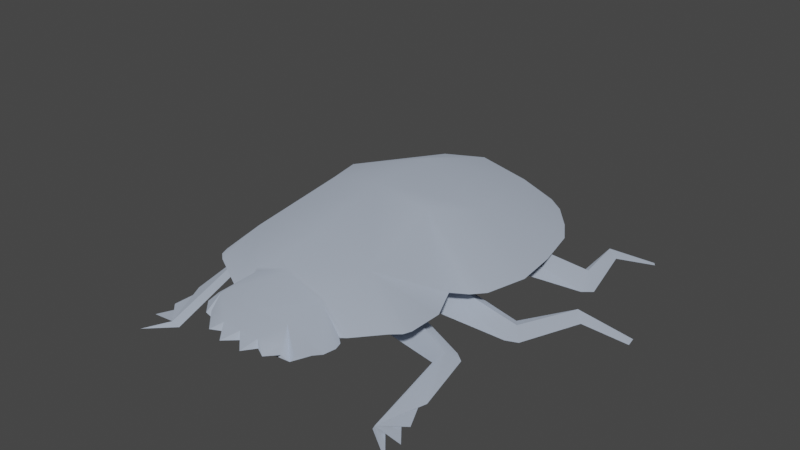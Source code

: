 # Source: death.blend  (saved by Blender 3.3.6; exported with 4.5.12 LTS)
import bpy
from mathutils import Matrix  # noqa: F401  (used for matrix-valued properties, if any)

bpy.ops.wm.read_factory_settings(use_empty=True)
scene = bpy.context.scene
scene.name = 'ref'

# ---- collections
col_ref = bpy.data.collections.new('ref'); scene.collection.children.link(col_ref)

# ---- materials (node trees are filled in below, after node groups)
mat_scarabeus = bpy.data.materials.new('scarabeus')
mat_scarabeus.use_transparent_shadow = False
mat_scarabeus.diffuse_color = (0.4193, 0.4794, 0.5813, 1.0)

# ---- material node trees

# ---- world
world_world = bpy.data.worlds.new('World'); scene.world = world_world
world_world.use_nodes = True; world_world.node_tree.nodes.clear()
_N = world_world.node_tree.nodes; _L = world_world.node_tree.links
n0 = _N.new('ShaderNodeOutputWorld'); n0.name = 'World Output'; n0.location = (300, 300)
n1 = _N.new('ShaderNodeBackground'); n1.name = 'Background'; n1.location = (10, 300)
n1.inputs[0].default_value = (0.05088, 0.05088, 0.05088, 1.0)
_L.new(n1.outputs[0], n0.inputs[0])
n0.is_active_output = True
world_world.color = (0.05088, 0.05088, 0.05088)
world_world.use_sun_shadow = False
world_world.sun_shadow_jitter_overblur = 0.0

# ---- meshes
me_ref = bpy.data.meshes.new('ref')
me_ref.from_pydata([(0.8699, -9.939, 2.802), (0.8699, -9.939, 2.396), (1.377, -10.23, 2.428), (-7.115, 1.346, 1.525), (-9.103, 2.401, 0.377), (-9.143, 2.034, 0.3362), (-7.447, 1.095, 1.111), (-6.778, -2.148, 1.45), (-6.441, -1.842, 1.911), (-6.396, -2.436, 1.48), (-0.005282, -3.673, 2.136), (-0.8858, -1.597, 2.979), (-7.023, 1.49, 1.256), (-6.045, -1.301, 1.597), (-0.005282, -0.5331, 2.136), (6.479, 3.127, 1.918), (-0.005282, 3.508, 2.136), (1.074, 2.278, 2.86), (5.82, 3.612, 1.286), (1.782, -9.718, 2.396), (1.782, -9.718, 2.802), (1.706, -9.246, 1.828), (1.706, -9.246, 3.411), (1.647, -7.493, 3.553), (2.936, -7.898, 2.445), (2.612, -7.615, 2.445), (3.049, -8.253, 2.445), (2.955, -8.801, 2.445), (-2.622, -7.615, 2.445), (-2.938, -7.886, 2.445), (-1.658, -7.493, 3.553), (-3.059, -8.253, 2.445), (-2.889, -8.936, 2.445), (-2.325, -9.54, 2.445), (-1.717, -9.246, 3.411), (-0.00528, -7.493, 4.12), (-0.00528, -9.343, 3.411), (2.314, -9.54, 2.445), (-0.00528, -9.963, 2.802), (0.5151, -10.5, 2.428), (-0.8804, -9.939, 2.802), (-1.793, -9.718, 2.802), (-1.387, -10.23, 2.428), (-0.5257, -10.5, 2.428), (-2.86, -6.119, 4.583), (-2.975, -7.527, 2.5), (-1.757, -7.38, 3.638), (-0.00528, -7.35, 4.219), (1.731, -7.398, 3.625), (2.945, -7.536, 2.495), (1.874, 6.63, 2.764), (1.062, 6.882, 2.765), (2.151, 4.698, 4.161), (-0.00528, 7.003, 2.765), (-0.00528, 4.721, 4.582), (-2.162, 4.698, 4.161), (-3.53, 0.04459, 4.849), (-4.926, 3.713, 2.647), (-5.491, 1.602, 2.776), (-5.699, -0.3819, 2.787), (-5.252, -2.19, 2.808), (-2.435, -2.326, 5.389), (-4.945, -2.616, 2.816), (-4.139, -3.144, 2.827), (-4.842, -4.655, 2.862), (-4.829, -6.18, 2.879), (-4.661, -6.591, 2.885), (-4.306, -6.898, 2.889), (-4.159, 4.882, 2.716), (-3.426, 5.69, 2.764), (-2.74, 6.233, 2.764), (-1.906, 6.623, 2.764), (-1.103, 6.873, 2.765), (2.85, -6.119, 4.583), (2.425, -2.326, 5.389), (-0.00528, -2.497, 5.962), (3.519, 0.04459, 4.849), (-0.00528, 0.7603, 5.905), (-0.00528, -6.031, 5.128), (4.295, -6.898, 2.889), (4.693, -6.532, 2.884), (4.818, -6.18, 2.879), (4.831, -4.655, 2.862), (4.129, -3.144, 2.827), (4.793, -2.737, 2.819), (5.242, -2.19, 2.808), (5.689, -0.3819, 2.787), (5.49, 1.531, 2.777), (4.916, 3.713, 2.647), (4.32, 4.655, 2.703), (3.416, 5.69, 2.764), (2.625, 6.283, 2.764), (-1.717, -9.246, 1.828), (-0.00528, -7.496, 1.303), (-0.8804, -9.939, 2.396), (-1.793, -9.718, 2.396), (-0.00528, -9.963, 2.396), (-0.00528, 4.65, 1.524), (-5.261, 7.121, 0.8492), (-6.684, 8.745, -0.06833), (-6.8, 8.59, -0.07791), (-5.534, 7.11, 0.4837), (-6.924, 2.953, 1.148), (-6.49, 3.126, 1.917), (-6.587, 2.507, 1.222), (-0.005282, 0.3234, 2.136), (-0.9141, 1.905, 2.96), (-5.83, 3.612, 1.284), (5.549, -8.521, 0.2724), (5.702, -7.822, 0.4059), (6.467, -8.782, 0.2798), (5.797, -6.977, 0.5758), (6.196, -7.94, 0.397), (5.575, -4.218, 0.9235), (5.984, -6.751, 0.6059), (5.145, -8.73, 0.266), (6.482, -9.623, 0.1054), (5.0, -5.217, 1.133), (5.234, -3.996, 1.008), (-0.005282, -5.287, 2.136), (-0.005282, -2.523, 2.136), (-5.067, -5.334, 1.573), (-5.234, -4.093, 1.616), (-5.691, -4.347, 1.576), (-5.847, -7.032, 0.8305), (-6.038, -6.821, 0.905), (-6.234, -7.976, 0.5715), (-5.738, -7.841, 0.5371), (-5.163, -8.697, 0.2321), (-5.573, -8.507, 0.2962), (-6.496, -8.789, 0.361), (-6.496, -9.591, 0.05441), (5.004, 7.129, 0.5363), (5.25, 7.121, 0.8503), (6.673, 8.745, -0.06683), (-5.336, -8.868, 0.5268), (-5.294, -4.924, 1.95), (-1.335, -3.938, 2.88), (-5.108, 7.125, 0.5259), (6.572, 2.506, 1.226), (6.915, 2.952, 1.151), (5.613, 7.107, 0.4758), (6.79, 8.59, -0.07641), (5.345, -8.853, 0.5677), (5.235, -4.751, 1.432), (1.324, -3.938, 2.88), (6.412, -1.879, 1.697), (1.077, -1.93, 2.861), (6.013, -1.306, 1.453), (7.156, 1.332, 1.186), (7.062, 1.504, 0.9645), (9.131, 2.414, 0.05592), (6.263, -2.437, 1.231), (6.716, -2.144, 1.166), (7.464, 1.115, 0.7335), (9.153, 2.051, -0.02087)], [], [(0, 1, 2), (3, 4, 5), (5, 6, 3), (3, 6, 7), (3, 7, 8), (7, 9, 8), (10, 8, 9), (10, 11, 8), (4, 3, 12), (12, 3, 8), (12, 8, 13), (11, 13, 8), (11, 14, 13), (15, 16, 17), (15, 18, 16), (19, 20, 2), (21, 20, 19), (21, 22, 20), (23, 24, 25), (26, 24, 23), (26, 23, 27), (28, 29, 30), (31, 30, 29), (31, 32, 30), (33, 30, 32), (33, 34, 30), (34, 35, 30), (34, 36, 35), (23, 35, 36), (23, 36, 22), (22, 27, 23), (22, 37, 27), (36, 0, 22), (22, 0, 20), (2, 20, 0), (0, 38, 39), (36, 38, 0), (40, 38, 36), (34, 40, 36), (41, 40, 34), (40, 41, 42), (43, 38, 40), (44, 45, 46), (28, 46, 45), (28, 30, 46), (30, 47, 46), (30, 35, 47), (35, 48, 47), (35, 23, 48), (23, 49, 48), (23, 25, 49), (50, 51, 52), (53, 52, 51), (54, 52, 53), (53, 55, 54), (54, 55, 56), (57, 56, 55), (57, 58, 56), (59, 56, 58), (60, 56, 59), (60, 61, 56), (60, 62, 61), (63, 61, 62), (61, 63, 44), (64, 44, 63), (65, 44, 64), (65, 66, 44), (67, 44, 66), (44, 67, 45), (57, 55, 68), (69, 68, 55), (55, 70, 69), (71, 70, 55), (71, 55, 72), (53, 72, 55), (73, 74, 75), (75, 74, 76), (75, 76, 77), (77, 76, 52), (77, 52, 54), (54, 56, 77), (77, 56, 61), (77, 61, 75), (75, 61, 44), (75, 44, 78), (78, 44, 46), (78, 46, 47), (73, 78, 47), (73, 47, 48), (78, 73, 75), (79, 48, 49), (79, 73, 48), (79, 80, 73), (81, 73, 80), (82, 73, 81), (83, 73, 82), (73, 83, 74), (83, 84, 74), (85, 74, 84), (86, 74, 85), (86, 76, 74), (86, 87, 76), (88, 76, 87), (52, 76, 88), (88, 89, 52), (52, 89, 90), (90, 91, 52), (50, 52, 91), (31, 33, 32), (31, 92, 33), (28, 45, 93), (93, 29, 28), (93, 31, 29), (93, 92, 31), (94, 92, 93), (92, 94, 95), (42, 95, 94), (37, 26, 27), (37, 21, 26), (93, 26, 21), (25, 26, 93), (25, 93, 49), (79, 49, 93), (25, 24, 26), (94, 96, 43), (93, 96, 94), (1, 96, 93), (93, 21, 1), (19, 1, 21), (1, 19, 2), (39, 96, 1), (90, 89, 88), (90, 88, 97), (88, 87, 97), (86, 97, 87), (85, 97, 86), (85, 83, 97), (97, 83, 93), (82, 93, 83), (81, 93, 82), (79, 93, 81), (79, 81, 80), (85, 84, 83), (90, 50, 91), (90, 97, 50), (53, 50, 97), (97, 72, 53), (97, 71, 72), (53, 51, 50), (69, 70, 71), (69, 71, 97), (97, 68, 69), (97, 57, 68), (57, 97, 58), (59, 58, 97), (59, 97, 60), (97, 62, 60), (97, 63, 62), (93, 63, 97), (63, 93, 64), (64, 93, 65), (65, 93, 45), (65, 45, 67), (65, 67, 66), (98, 99, 100), (100, 101, 98), (98, 101, 102), (98, 102, 103), (102, 104, 103), (105, 103, 104), (105, 106, 103), (106, 107, 103), (106, 16, 107), (108, 109, 110), (108, 111, 109), (109, 111, 112), (111, 113, 114), (115, 108, 116), (108, 115, 111), (117, 111, 115), (117, 113, 111), (113, 117, 118), (119, 118, 117), (119, 120, 118), (120, 119, 121), (120, 121, 122), (123, 122, 121), (124, 123, 121), (125, 123, 124), (126, 124, 127), (128, 124, 121), (127, 124, 128), (127, 128, 129), (130, 127, 129), (131, 129, 128), (132, 133, 134), (18, 133, 132), (18, 15, 133), (131, 128, 135), (121, 135, 128), (135, 121, 136), (119, 136, 121), (119, 137, 136), (100, 99, 138), (100, 138, 101), (101, 138, 107), (101, 107, 102), (102, 107, 104), (16, 104, 107), (16, 105, 104), (18, 105, 16), (18, 139, 105), (140, 139, 18), (140, 18, 132), (140, 132, 141), (141, 132, 134), (141, 134, 142), (143, 115, 116), (115, 143, 117), (144, 117, 143), (117, 144, 145), (117, 145, 119), (136, 125, 135), (123, 125, 136), (123, 136, 122), (137, 122, 136), (137, 120, 122), (126, 135, 124), (142, 134, 133), (133, 141, 142), (15, 141, 133), (15, 140, 141), (140, 15, 139), (17, 139, 15), (17, 105, 139), (138, 103, 107), (138, 98, 103), (99, 98, 138), (130, 129, 135), (1, 0, 39), (126, 127, 135), (38, 96, 39), (125, 124, 135), (22, 21, 37), (131, 135, 129), (95, 34, 92), (95, 41, 34), (42, 41, 95), (130, 135, 127), (42, 94, 40), (111, 143, 112), (43, 40, 94), (143, 108, 110), (43, 96, 38), (143, 109, 112), (33, 92, 34), (143, 111, 114), (146, 14, 147), (146, 148, 14), (148, 146, 149), (148, 149, 150), (150, 149, 151), (108, 143, 116), (147, 10, 152), (147, 152, 146), (153, 146, 152), (146, 153, 154), (146, 154, 149), (149, 154, 155), (155, 151, 149), (5, 4, 12), (5, 12, 6), (6, 12, 13), (6, 13, 7), (7, 13, 9), (14, 9, 13), (14, 10, 9), (148, 10, 14), (148, 152, 10), (153, 152, 148), (153, 148, 150), (153, 150, 154), (154, 150, 151), (154, 151, 155), (144, 120, 145), (144, 118, 120), (113, 118, 144), (144, 114, 113), (143, 114, 144), (109, 143, 110)])
me_ref.polygons.foreach_set('use_smooth', [True] * 290)
_k = set([(0, 1), (0, 2), (0, 39), (1, 2), (1, 39), (2, 19), (3, 4), (3, 8), (4, 5), (4, 12), (5, 6), (6, 7), (7, 9), (8, 11), (9, 10), (10, 152), (12, 13), (13, 14), (14, 148), (15, 17), (15, 18), (15, 133), (16, 18), (16, 107), (18, 132), (19, 21), (20, 22), (21, 22), (21, 37), (22, 37), (23, 25), (24, 25), (24, 26), (25, 49), (26, 27), (27, 37), (28, 29), (28, 30), (28, 45), (29, 31), (31, 32), (32, 33), (33, 34), (33, 92), (34, 41), (34, 92), (38, 39), (38, 43), (38, 96), (39, 96), (40, 42), (40, 43), (40, 94), (42, 94), (42, 95), (43, 94), (43, 96), (45, 67), (49, 79), (50, 51), (50, 91), (51, 53), (53, 72), (57, 58), (57, 68), (58, 59), (59, 60), (60, 62), (62, 63), (63, 64), (64, 65), (65, 66), (66, 67), (68, 69), (69, 70), (70, 71), (71, 72), (79, 80), (80, 81), (81, 82), (82, 83), (83, 84), (84, 85), (85, 86), (86, 87), (87, 88), (88, 89), (89, 90), (90, 91), (92, 95), (98, 99), (98, 103), (99, 100), (99, 138), (100, 101), (101, 102), (102, 104), (103, 106), (103, 107), (104, 105), (105, 139), (107, 138), (108, 116), (108, 143), (109, 110), (109, 143), (110, 143), (111, 112), (111, 143), (112, 143), (113, 114), (113, 118), (114, 143), (115, 116), (115, 117), (116, 143), (117, 119), (118, 120), (119, 121), (120, 122), (121, 128), (122, 123), (123, 125), (124, 126), (124, 135), (125, 135), (126, 135), (127, 130), (127, 135), (128, 131), (129, 131), (129, 135), (130, 135), (131, 135), (132, 134), (133, 134), (134, 142), (135, 136), (136, 137), (139, 140), (140, 141), (141, 142), (143, 144), (144, 145), (146, 147), (146, 149), (148, 150), (149, 151), (150, 151), (151, 155), (152, 153), (153, 154), (154, 155)])
me_ref.attributes.new('sharp_edge', 'BOOLEAN', 'EDGE').data.foreach_set('value', [ (min(e.vertices), max(e.vertices)) in _k for e in me_ref.edges])
_uv = me_ref.uv_layers.new(name='UVMap')
_uv.uv.foreach_set('vector', [0.7309, 0.3266, 0.7308, 0.3438, 0.7147, 0.336, 0.3402, 0.07372, 0.262, 0.0234, 0.2584, 0.03077, 0.2584, 0.03077, 0.3332, 0.07584, 0.3402, 0.07372, 0.3402, 0.07372, 0.3332, 0.07584, 0.3539, 0.2165, 0.3402, 0.07372, 0.3539, 0.2165, 0.3612, 0.2053, 0.3539, 0.2165, 0.3684, 0.2194, 0.3612, 0.2053, 0.6099, 0.2679, 0.3612, 0.2053, 0.3684, 0.2194, 0.6099, 0.2679, 0.5691, 0.23, 0.3612, 0.2053, 0.262, 0.0234, 0.3402, 0.07372, 0.3472, 0.0716, 0.3472, 0.0716, 0.3402, 0.07372, 0.3612, 0.2053, 0.3472, 0.0716, 0.3612, 0.2053, 0.3685, 0.194, 0.5691, 0.23, 0.3685, 0.194, 0.3612, 0.2053, 0.5691, 0.23, 0.6155, 0.2069, 0.3685, 0.194, 0.8587, 0.03605, 0.5971, 0.06684, 0.6359, 0.0364, 0.8587, 0.03605, 0.8488, 0.04428, 0.5971, 0.06684, 0.7006, 0.3451, 0.6925, 0.3344, 0.7147, 0.336, 0.7049, 0.3643, 0.6925, 0.3344, 0.7006, 0.3451, 0.7049, 0.3643, 0.6738, 0.3396, 0.6925, 0.3344, 0.2217, 0.8518, 0.1654, 0.8863, 0.174, 0.881, 0.1547, 0.893, 0.1654, 0.8863, 0.2217, 0.8518, 0.1547, 0.893, 0.2217, 0.8518, 0.1682, 0.9127, 0.4049, 0.881, 0.4131, 0.8861, 0.3572, 0.8518, 0.4242, 0.893, 0.3572, 0.8518, 0.4131, 0.8861, 0.4242, 0.893, 0.4074, 0.9175, 0.3572, 0.8518, 0.3926, 0.9393, 0.3572, 0.8518, 0.4074, 0.9175, 0.3926, 0.9393, 0.3541, 0.9179, 0.3572, 0.8518, 0.3541, 0.9179, 0.2894, 0.8416, 0.3572, 0.8518, 0.3541, 0.9179, 0.2894, 0.9189, 0.2894, 0.8416, 0.2217, 0.8518, 0.2894, 0.8416, 0.2894, 0.9189, 0.2217, 0.8518, 0.2894, 0.9189, 0.2248, 0.9179, 0.2248, 0.9179, 0.1682, 0.9127, 0.2217, 0.8518, 0.2248, 0.9179, 0.1863, 0.9393, 0.1682, 0.9127, 0.2894, 0.9189, 0.2565, 0.9531, 0.2248, 0.9179, 0.2248, 0.9179, 0.2565, 0.9531, 0.2208, 0.9477, 0.2373, 0.9718, 0.2208, 0.9477, 0.2565, 0.9531, 0.2565, 0.9531, 0.2894, 0.9525, 0.2706, 0.9789, 0.2894, 0.9189, 0.2894, 0.9525, 0.2565, 0.9531, 0.3223, 0.9531, 0.2894, 0.9525, 0.2894, 0.9189, 0.3541, 0.9179, 0.3223, 0.9531, 0.2894, 0.9189, 0.3581, 0.9477, 0.3223, 0.9531, 0.3541, 0.9179, 0.3223, 0.9531, 0.3581, 0.9477, 0.3416, 0.9718, 0.3083, 0.9789, 0.2894, 0.9525, 0.3223, 0.9531, 0.4004, 0.7833, 0.4126, 0.8761, 0.3608, 0.8461, 0.4049, 0.881, 0.3608, 0.8461, 0.4126, 0.8761, 0.4049, 0.881, 0.3572, 0.8518, 0.3608, 0.8461, 0.3572, 0.8518, 0.2894, 0.8349, 0.3608, 0.8461, 0.3572, 0.8518, 0.2894, 0.8416, 0.2894, 0.8349, 0.2894, 0.8416, 0.2187, 0.847, 0.2894, 0.8349, 0.2894, 0.8416, 0.2217, 0.8518, 0.2187, 0.847, 0.2217, 0.8518, 0.167, 0.8766, 0.2187, 0.847, 0.2217, 0.8518, 0.174, 0.881, 0.167, 0.8766, 0.2103, 0.2624, 0.2445, 0.2547, 0.2033, 0.3519, 0.2894, 0.2446, 0.2033, 0.3519, 0.2445, 0.2547, 0.2894, 0.3556, 0.2033, 0.3519, 0.2894, 0.2446, 0.2894, 0.2446, 0.3756, 0.3519, 0.2894, 0.3556, 0.2894, 0.3556, 0.3756, 0.3519, 0.4302, 0.5348, 0.5001, 0.3764, 0.4302, 0.5348, 0.3756, 0.3519, 0.5001, 0.3764, 0.5315, 0.4619, 0.4302, 0.5348, 0.5444, 0.5454, 0.4302, 0.5348, 0.5315, 0.4619, 0.5329, 0.6226, 0.4302, 0.5348, 0.5444, 0.5454, 0.5329, 0.6226, 0.3875, 0.6313, 0.4302, 0.5348, 0.5329, 0.6226, 0.5187, 0.6479, 0.3875, 0.6313, 0.5012, 0.6794, 0.3875, 0.6313, 0.5187, 0.6479, 0.3875, 0.6313, 0.5012, 0.6794, 0.4004, 0.7833, 0.5097, 0.7475, 0.4004, 0.7833, 0.5012, 0.6794, 0.4955, 0.8103, 0.4004, 0.7833, 0.5097, 0.7475, 0.4955, 0.8103, 0.4797, 0.8276, 0.4004, 0.7833, 0.4679, 0.8406, 0.4004, 0.7833, 0.4797, 0.8276, 0.4004, 0.7833, 0.4679, 0.8406, 0.4126, 0.8761, 0.5001, 0.3764, 0.3756, 0.3519, 0.4613, 0.3274, 0.4344, 0.2935, 0.4613, 0.3274, 0.3756, 0.3519, 0.3756, 0.3519, 0.4051, 0.2796, 0.4344, 0.2935, 0.3694, 0.2627, 0.4051, 0.2796, 0.3756, 0.3519, 0.3694, 0.2627, 0.3756, 0.3519, 0.3356, 0.255, 0.2894, 0.2446, 0.3356, 0.255, 0.3756, 0.3519, 0.1785, 0.7833, 0.1914, 0.6313, 0.2894, 0.6357, 0.2894, 0.6357, 0.1914, 0.6313, 0.1487, 0.5348, 0.2894, 0.6357, 0.1487, 0.5348, 0.2894, 0.5144, 0.2894, 0.5144, 0.1487, 0.5348, 0.2033, 0.3519, 0.2894, 0.5144, 0.2033, 0.3519, 0.2894, 0.3556, 0.2894, 0.3556, 0.4302, 0.5348, 0.2894, 0.5144, 0.2894, 0.5144, 0.4302, 0.5348, 0.3875, 0.6313, 0.2894, 0.5144, 0.3875, 0.6313, 0.2894, 0.6357, 0.2894, 0.6357, 0.3875, 0.6313, 0.4004, 0.7833, 0.2894, 0.6357, 0.4004, 0.7833, 0.2894, 0.7735, 0.2894, 0.7735, 0.4004, 0.7833, 0.3608, 0.8461, 0.2894, 0.7735, 0.3608, 0.8461, 0.2894, 0.8349, 0.1785, 0.7833, 0.2894, 0.7735, 0.2894, 0.8349, 0.1785, 0.7833, 0.2894, 0.8349, 0.2187, 0.847, 0.2894, 0.7735, 0.1785, 0.7833, 0.2894, 0.6357, 0.111, 0.8406, 0.2187, 0.847, 0.167, 0.8766, 0.111, 0.8406, 0.1785, 0.7833, 0.2187, 0.847, 0.111, 0.8406, 0.09696, 0.8252, 0.1785, 0.7833, 0.0834, 0.8103, 0.1785, 0.7833, 0.09696, 0.8252, 0.06918, 0.7475, 0.1785, 0.7833, 0.0834, 0.8103, 0.07766, 0.6794, 0.1785, 0.7833, 0.06918, 0.7475, 0.1785, 0.7833, 0.07766, 0.6794, 0.1914, 0.6313, 0.07766, 0.6794, 0.06417, 0.6552, 0.1914, 0.6313, 0.04605, 0.6226, 0.1914, 0.6313, 0.06417, 0.6552, 0.03445, 0.5454, 0.1914, 0.6313, 0.04605, 0.6226, 0.03445, 0.5454, 0.1487, 0.5348, 0.1914, 0.6313, 0.03445, 0.5454, 0.04679, 0.4647, 0.1487, 0.5348, 0.07875, 0.3765, 0.1487, 0.5348, 0.04679, 0.4647, 0.2033, 0.3519, 0.1487, 0.5348, 0.07875, 0.3765, 0.07875, 0.3765, 0.1101, 0.3369, 0.2033, 0.3519, 0.2033, 0.3519, 0.1101, 0.3369, 0.1445, 0.2935, 0.1445, 0.2935, 0.1782, 0.2776, 0.2033, 0.3519, 0.2103, 0.2624, 0.2033, 0.3519, 0.1782, 0.2776, 0.891, 0.4011, 0.8712, 0.365, 0.8805, 0.3819, 0.891, 0.4011, 0.8355, 0.3629, 0.8712, 0.365, 0.8738, 0.4259, 0.8819, 0.4291, 0.7709, 0.4338, 0.7709, 0.4338, 0.8812, 0.4154, 0.8738, 0.4259, 0.7709, 0.4338, 0.891, 0.4011, 0.8812, 0.4154, 0.7709, 0.4338, 0.8355, 0.3629, 0.891, 0.4011, 0.8104, 0.3435, 0.8355, 0.3629, 0.7709, 0.4338, 0.8355, 0.3629, 0.8104, 0.3435, 0.8412, 0.3451, 0.8262, 0.3365, 0.8412, 0.3451, 0.8104, 0.3435, 0.6721, 0.3647, 0.6508, 0.4011, 0.6599, 0.3856, 0.6721, 0.3647, 0.7049, 0.3643, 0.6508, 0.4011, 0.7709, 0.4338, 0.6508, 0.4011, 0.7049, 0.3643, 0.668, 0.4259, 0.6508, 0.4011, 0.7709, 0.4338, 0.668, 0.4259, 0.7709, 0.4338, 0.6607, 0.4288, 0.6018, 0.452, 0.6607, 0.4288, 0.7709, 0.4338, 0.668, 0.4259, 0.6604, 0.4149, 0.6508, 0.4011, 0.8104, 0.3435, 0.7706, 0.3414, 0.7914, 0.3347, 0.7709, 0.4338, 0.7706, 0.3414, 0.8104, 0.3435, 0.7308, 0.3438, 0.7706, 0.3414, 0.7709, 0.4338, 0.7709, 0.4338, 0.7049, 0.3643, 0.7308, 0.3438, 0.7006, 0.3451, 0.7308, 0.3438, 0.7049, 0.3643, 0.7308, 0.3438, 0.7006, 0.3451, 0.7147, 0.336, 0.7497, 0.3348, 0.7706, 0.3414, 0.7308, 0.3438, 0.6364, 0.9497, 0.6006, 0.9088, 0.568, 0.8716, 0.6364, 0.9497, 0.568, 0.8716, 0.7709, 0.9056, 0.568, 0.8716, 0.5564, 0.7799, 0.7709, 0.9056, 0.547, 0.7055, 0.7709, 0.9056, 0.5564, 0.7799, 0.5646, 0.6352, 0.7709, 0.9056, 0.547, 0.7055, 0.5646, 0.6352, 0.6083, 0.5981, 0.7709, 0.9056, 0.7709, 0.9056, 0.6083, 0.5981, 0.7709, 0.4338, 0.5807, 0.5392, 0.7709, 0.4338, 0.6083, 0.5981, 0.5812, 0.4799, 0.7709, 0.4338, 0.5807, 0.5392, 0.6018, 0.452, 0.7709, 0.4338, 0.5812, 0.4799, 0.6018, 0.452, 0.5812, 0.4799, 0.5913, 0.4662, 0.5646, 0.6352, 0.5897, 0.6139, 0.6083, 0.5981, 0.6364, 0.9497, 0.697, 0.9705, 0.6675, 0.9604, 0.6364, 0.9497, 0.7709, 0.9056, 0.697, 0.9705, 0.7709, 0.996, 0.697, 0.9705, 0.7709, 0.9056, 0.7709, 0.9056, 0.8141, 0.9811, 0.7709, 0.996, 0.7709, 0.9056, 0.8457, 0.9703, 0.8141, 0.9811, 0.7709, 0.996, 0.7289, 0.9815, 0.697, 0.9705, 0.9055, 0.9497, 0.8785, 0.959, 0.8457, 0.9703, 0.9055, 0.9497, 0.8457, 0.9703, 0.7709, 0.9056, 0.7709, 0.9056, 0.9334, 0.9178, 0.9055, 0.9497, 0.7709, 0.9056, 0.9738, 0.8716, 0.9334, 0.9178, 0.9738, 0.8716, 0.7709, 0.9056, 0.9851, 0.7826, 0.9949, 0.7055, 0.9851, 0.7826, 0.7709, 0.9056, 0.9949, 0.7055, 0.7709, 0.9056, 0.9773, 0.6352, 0.7709, 0.9056, 0.9577, 0.6186, 0.9773, 0.6352, 0.7709, 0.9056, 0.9335, 0.5981, 0.9577, 0.6186, 0.7709, 0.4338, 0.9335, 0.5981, 0.7709, 0.9056, 0.9335, 0.5981, 0.7709, 0.4338, 0.9611, 0.5392, 0.9611, 0.5392, 0.7709, 0.4338, 0.9606, 0.4799, 0.9606, 0.4799, 0.7709, 0.4338, 0.8819, 0.4291, 0.9606, 0.4799, 0.8819, 0.4291, 0.9401, 0.452, 0.9606, 0.4799, 0.9401, 0.452, 0.9488, 0.4639, 0.8399, 0.2041, 0.911, 0.2603, 0.9148, 0.2533, 0.9148, 0.2533, 0.847, 0.2027, 0.8399, 0.2041, 0.8399, 0.2041, 0.847, 0.2027, 0.8687, 0.02782, 0.8399, 0.2041, 0.8687, 0.02782, 0.8587, 0.03605, 0.8687, 0.02782, 0.8431, 0.02623, 0.8587, 0.03605, 0.5858, 0.01028, 0.8587, 0.03605, 0.8431, 0.02623, 0.5858, 0.01028, 0.6359, 0.0364, 0.8587, 0.03605, 0.6359, 0.0364, 0.8488, 0.04428, 0.8587, 0.03605, 0.6359, 0.0364, 0.5971, 0.06684, 0.8488, 0.04428, 0.07751, 0.2944, 0.07035, 0.2657, 0.05548, 0.2899, 0.07751, 0.2944, 0.06539, 0.2308, 0.07035, 0.2657, 0.07035, 0.2657, 0.06539, 0.2308, 0.05215, 0.2632, 0.06539, 0.2308, 0.06423, 0.1291, 0.05745, 0.2219, 0.09433, 0.3023, 0.07751, 0.2944, 0.06303, 0.326, 0.07751, 0.2944, 0.09433, 0.3023, 0.06539, 0.2308, 0.08429, 0.1471, 0.06539, 0.2308, 0.09433, 0.3023, 0.08429, 0.1471, 0.06423, 0.1291, 0.06539, 0.2308, 0.06423, 0.1291, 0.08429, 0.1471, 0.08376, 0.1247, 0.3043, 0.136, 0.08376, 0.1247, 0.08429, 0.1471, 0.3043, 0.136, 0.3043, 0.07491, 0.08376, 0.1247, 0.3043, 0.07491, 0.3043, 0.136, 0.08429, 0.1471, 0.3043, 0.07491, 0.08429, 0.1471, 0.0882, 0.1237, 0.06423, 0.1291, 0.0882, 0.1237, 0.08429, 0.1471, 0.06539, 0.2308, 0.06423, 0.1291, 0.08429, 0.1471, 0.05745, 0.2219, 0.06423, 0.1291, 0.06539, 0.2308, 0.05215, 0.2632, 0.06539, 0.2308, 0.07035, 0.2657, 0.09433, 0.3023, 0.06539, 0.2308, 0.08429, 0.1471, 0.07035, 0.2657, 0.06539, 0.2308, 0.09433, 0.3023, 0.07035, 0.2657, 0.09433, 0.3023, 0.07751, 0.2944, 0.05548, 0.2899, 0.07035, 0.2657, 0.07751, 0.2944, 0.06303, 0.326, 0.07751, 0.2944, 0.09433, 0.3023, 0.8328, 0.2055, 0.8399, 0.2041, 0.911, 0.2603, 0.8488, 0.04428, 0.8399, 0.2041, 0.8328, 0.2055, 0.8488, 0.04428, 0.8587, 0.03605, 0.8399, 0.2041, 0.01405, 0.268, 0.04535, 0.2442, 0.03847, 0.2468, 0.03531, 0.0885, 0.03847, 0.2468, 0.04535, 0.2442, 0.03847, 0.2468, 0.03531, 0.0885, 0.02528, 0.07947, 0.2553, 0.07738, 0.02528, 0.07947, 0.03531, 0.0885, 0.2553, 0.07738, 0.2259, 0.04748, 0.02528, 0.07947, 0.9033, 0.2698, 0.9006, 0.2773, 0.8153, 0.2348, 0.9033, 0.2698, 0.8153, 0.2348, 0.8289, 0.2299, 0.8289, 0.2299, 0.8153, 0.2348, 0.8076, 0.07344, 0.8289, 0.2299, 0.8076, 0.07344, 0.8249, 0.05427, 0.8249, 0.05427, 0.8076, 0.07344, 0.7993, 0.05648, 0.5619, 0.1328, 0.7993, 0.05648, 0.8076, 0.07344, 0.5619, 0.1328, 0.5425, 0.07866, 0.7993, 0.05648, 0.8076, 0.07344, 0.5425, 0.07866, 0.5619, 0.1328, 0.8076, 0.07344, 0.7991, 0.0565, 0.5425, 0.07866, 0.8249, 0.05427, 0.7991, 0.0565, 0.8076, 0.07344, 0.8249, 0.05427, 0.8076, 0.07344, 0.8153, 0.2348, 0.8249, 0.05427, 0.8153, 0.2348, 0.8289, 0.2299, 0.8289, 0.2299, 0.8153, 0.2348, 0.9006, 0.2773, 0.8289, 0.2299, 0.9006, 0.2773, 0.9033, 0.2698, 0.03847, 0.2468, 0.04535, 0.2442, 0.01405, 0.268, 0.04535, 0.2442, 0.03847, 0.2468, 0.03531, 0.0885, 0.02528, 0.07947, 0.03531, 0.0885, 0.03847, 0.2468, 0.03531, 0.0885, 0.02528, 0.07947, 0.2259, 0.04748, 0.03531, 0.0885, 0.2259, 0.04748, 0.2553, 0.07738, 0.02528, 0.07947, 0.00848, 0.1636, 0.03847, 0.2468, 0.01525, 0.07045, 0.00848, 0.1636, 0.02528, 0.07947, 0.01525, 0.07045, 0.02528, 0.07947, 0.03922, 0.06502, 0.2259, 0.04748, 0.03922, 0.06502, 0.02528, 0.07947, 0.2259, 0.04748, 0.2553, 0.01613, 0.03922, 0.06502, 0.003174, 0.205, 0.03847, 0.2468, 0.01021, 0.1778, 0.9148, 0.2533, 0.911, 0.2603, 0.8399, 0.2041, 0.8399, 0.2041, 0.847, 0.2027, 0.9148, 0.2533, 0.8587, 0.03605, 0.847, 0.2027, 0.8399, 0.2041, 0.8587, 0.03605, 0.8687, 0.02782, 0.847, 0.2027, 0.8687, 0.02782, 0.8587, 0.03605, 0.8429, 0.02622, 0.6359, 0.0364, 0.8429, 0.02622, 0.8587, 0.03605, 0.6359, 0.0364, 0.5858, 0.01028, 0.8429, 0.02622, 0.8328, 0.2055, 0.8587, 0.03605, 0.8488, 0.04428, 0.8328, 0.2055, 0.8399, 0.2041, 0.8587, 0.03605, 0.911, 0.2603, 0.8399, 0.2041, 0.8328, 0.2055, 0.006947, 0.3385, 0.02752, 0.3476, 0.03466, 0.3615, 0.7308, 0.3438, 0.7309, 0.3266, 0.7497, 0.3348, 0.009394, 0.3117, 0.02664, 0.3181, 0.03466, 0.3615, 0.7705, 0.3246, 0.7706, 0.3414, 0.7497, 0.3348, 0.02338, 0.2725, 0.02922, 0.2829, 0.03466, 0.3615, 0.6738, 0.3396, 0.7049, 0.3643, 0.6721, 0.3647, 0.01405, 0.268, 0.03847, 0.2468, 0.0241, 0.2436, 0.8412, 0.3451, 0.87, 0.3426, 0.8355, 0.3629, 0.8412, 0.3451, 0.847, 0.3328, 0.87, 0.3426, 0.8262, 0.3365, 0.847, 0.3328, 0.8412, 0.3451, 0.004806, 0.2363, 0.03847, 0.2468, 0.01173, 0.2176, 0.8262, 0.3365, 0.8104, 0.3435, 0.8103, 0.3264, 0.01021, 0.1778, 0.03847, 0.2468, 0.003174, 0.205, 0.7914, 0.3347, 0.8103, 0.3264, 0.8104, 0.3435, 0.03466, 0.3615, 0.02752, 0.3476, 0.006947, 0.3385, 0.7914, 0.3347, 0.7706, 0.3414, 0.7705, 0.3246, 0.03466, 0.3615, 0.02664, 0.3181, 0.009394, 0.3117, 0.8712, 0.365, 0.8355, 0.3629, 0.87, 0.3426, 0.03466, 0.3615, 0.02922, 0.2829, 0.02338, 0.2725, 0.3612, 0.2053, 0.6155, 0.2069, 0.5691, 0.23, 0.3612, 0.2053, 0.3685, 0.194, 0.6155, 0.2069, 0.3685, 0.194, 0.3612, 0.2053, 0.3402, 0.07372, 0.3685, 0.194, 0.3402, 0.07372, 0.3472, 0.0716, 0.3472, 0.0716, 0.3402, 0.07372, 0.262, 0.0234, 0.0241, 0.2436, 0.03847, 0.2468, 0.01405, 0.268, 0.5691, 0.23, 0.6099, 0.2679, 0.3712, 0.22, 0.5691, 0.23, 0.3712, 0.22, 0.3612, 0.2053, 0.3539, 0.2165, 0.3612, 0.2053, 0.3712, 0.22, 0.3612, 0.2053, 0.3539, 0.2165, 0.3332, 0.07584, 0.3612, 0.2053, 0.3332, 0.07584, 0.3402, 0.07372, 0.3402, 0.07372, 0.3332, 0.07584, 0.2584, 0.03077, 0.2584, 0.03077, 0.262, 0.0234, 0.3402, 0.07372, 0.2657, 0.01717, 0.2681, 0.009365, 0.3597, 0.04384, 0.2657, 0.01717, 0.3597, 0.04384, 0.3465, 0.05016, 0.3465, 0.05016, 0.3597, 0.04384, 0.3994, 0.1612, 0.3465, 0.05016, 0.3994, 0.1612, 0.3884, 0.1856, 0.3884, 0.1856, 0.3994, 0.1612, 0.4032, 0.1862, 0.6455, 0.1362, 0.4032, 0.1862, 0.3994, 0.1612, 0.6455, 0.1362, 0.6493, 0.1971, 0.4032, 0.1862, 0.3994, 0.1612, 0.6493, 0.1971, 0.6455, 0.1362, 0.3994, 0.1612, 0.406, 0.1864, 0.6493, 0.1971, 0.3884, 0.1856, 0.406, 0.1864, 0.3994, 0.1612, 0.3884, 0.1856, 0.3994, 0.1612, 0.3597, 0.04384, 0.3884, 0.1856, 0.3597, 0.04384, 0.3465, 0.05016, 0.3465, 0.05016, 0.3597, 0.04384, 0.2681, 0.009365, 0.3465, 0.05016, 0.2681, 0.009365, 0.2657, 0.01717, 0.02528, 0.07947, 0.2553, 0.01613, 0.2259, 0.04748, 0.02528, 0.07947, 0.03477, 0.06603, 0.2553, 0.01613, 0.01525, 0.07045, 0.03477, 0.06603, 0.02528, 0.07947, 0.02528, 0.07947, 0.00848, 0.1636, 0.01525, 0.07045, 0.03847, 0.2468, 0.00848, 0.1636, 0.02528, 0.07947, 0.01173, 0.2176, 0.03847, 0.2468, 0.004806, 0.2363])
me_ref.materials.append(mat_scarabeus)
me_ref.update()
me_ref.normals_split_custom_set([tuple(v) for v in zip(*[iter([-0.1803, -0.31, 0.9335, -0.1801, -0.3102, 0.9335, -0.1801, -0.3102, 0.9335, -0.1839, -0.05541, 0.9814, -0.1473, -0.01123, 0.989, -0.1592, -0.06904, 0.9848, -0.1592, -0.06904, 0.9848, -0.2006, -0.07795, 0.9766, -0.1839, -0.05541, 0.9814, -0.1839, -0.05541, 0.9814, -0.2006, -0.07795, 0.9766, -0.189, -0.09714, 0.9772, -0.1839, -0.05541, 0.9814, -0.189, -0.09714, 0.9772, -0.1429, -0.1131, 0.9833, -0.189, -0.09714, 0.9772, -0.09236, -0.1492, 0.9845, -0.1429, -0.1131, 0.9833, -0.04685, -0.1342, 0.9898, -0.1429, -0.1131, 0.9833, -0.09236, -0.1492, 0.9845, -0.04685, -0.1342, 0.9898, -0.04686, -0.1342, 0.9898, -0.1429, -0.1131, 0.9833, 0.04891, 0.263, 0.9636, 0.1178, 0.1771, 0.9771, 0.1178, 0.177, 0.9771, 0.1178, 0.177, 0.9771, 0.1178, 0.1771, 0.9771, 0.06581, 0.1442, 0.9874, 0.1178, 0.177, 0.9771, 0.06581, 0.1442, 0.9874, 0.06578, 0.1442, 0.9874, -0.04679, 0.1931, 0.9801, 0.06578, 0.1442, 0.9874, 0.06581, 0.1442, 0.9874, -0.04679, 0.1931, 0.9801, -0.04684, 0.193, 0.9801, 0.06578, 0.1442, 0.9874, 0.01869, 0.1925, 0.9811, 0.01869, 0.1924, 0.9811, 0.01875, 0.1925, 0.9811, 0.01869, 0.1925, 0.9811, 0.01872, 0.1925, 0.9811, 0.01869, 0.1924, 0.9811, 0.3472, -0.09005, 0.9335, 0.2131, -0.1896, 0.9585, 0.171, -0.2313, 0.9577, 0.3541, 0.057, 0.9335, 0.2131, -0.1896, 0.9585, 0.3472, -0.09005, 0.9335, 0.3541, 0.057, 0.9335, 0.3541, 0.05696, 0.9335, 0.2131, -0.1896, 0.9585, 0.1568, -0.05608, 0.986, 0.1993, 0.1404, 0.9698, 0.1862, 0.2132, 0.9591, 0.1861, 0.01706, 0.9824, 0.1993, 0.1404, 0.9698, 0.1568, -0.05608, 0.986, 0.1861, 0.01706, 0.9824, 0.1568, -0.05608, 0.986, 0.1786, -0.0426, 0.983, -0.185, 0.2156, 0.9588, -0.199, 0.1429, 0.9695, -0.1567, -0.05698, 0.986, -0.1845, 0.01221, 0.9828, -0.1567, -0.05698, 0.986, -0.199, 0.1429, 0.9695, -0.1845, 0.01221, 0.9828, -0.1777, -0.04746, 0.9829, -0.1567, -0.05698, 0.986, -0.1919, -0.05417, 0.9799, -0.1567, -0.05698, 0.986, -0.1777, -0.04746, 0.9829, -0.1919, -0.05417, 0.9799, -0.08116, -0.1445, 0.9862, -0.1567, -0.05698, 0.986, -0.08116, -0.1445, 0.9862, 0.0001967, -0.1261, 0.992, -0.1567, -0.05698, 0.986, -0.08116, -0.1445, 0.9862, 2.816e-05, -0.1602, 0.9871, 0.0001967, -0.1261, 0.992, 0.1568, -0.05608, 0.986, 0.0001967, -0.1261, 0.992, 2.816e-05, -0.1602, 0.9871, 0.1568, -0.05608, 0.986, 2.816e-05, -0.1602, 0.9871, 0.08017, -0.1448, 0.9862, 0.08017, -0.1448, 0.9862, 0.1786, -0.0426, 0.983, 0.1568, -0.05608, 0.986, 0.08017, -0.1448, 0.9862, 0.1883, -0.0564, 0.9805, 0.1786, -0.0426, 0.983, 2.816e-05, -0.1602, 0.9871, 0.02477, -0.1996, 0.9796, 0.08017, -0.1448, 0.9862, 0.08017, -0.1448, 0.9862, 0.02477, -0.1996, 0.9796, 0.2131, -0.1896, 0.9585, 0.171, -0.2313, 0.9577, 0.2131, -0.1896, 0.9585, 0.02477, -0.1996, 0.9796, 0.02477, -0.1996, 0.9796, 3.511e-05, -0.1842, 0.9829, 0.004515, -0.1609, 0.987, 2.816e-05, -0.1602, 0.9871, 3.511e-05, -0.1842, 0.9829, 0.02477, -0.1996, 0.9796, -0.02478, -0.1996, 0.9796, 3.511e-05, -0.1842, 0.9829, 2.816e-05, -0.1602, 0.9871, -0.08116, -0.1445, 0.9862, -0.02478, -0.1996, 0.9796, 2.816e-05, -0.1602, 0.9871, -0.2131, -0.1896, 0.9584, -0.02478, -0.1996, 0.9796, -0.08116, -0.1445, 0.9862, -0.02478, -0.1996, 0.9796, -0.2131, -0.1896, 0.9584, -0.171, -0.2313, 0.9577, -0.004498, -0.1609, 0.987, 3.511e-05, -0.1842, 0.9829, -0.02478, -0.1996, 0.9796, -0.1406, -0.08318, 0.9866, -0.09221, -0.2621, 0.9606, -0.07696, -0.224, 0.9715, -0.08903, -0.2834, 0.9549, -0.07696, -0.224, 0.9715, -0.09221, -0.2621, 0.9606, -0.08903, -0.2834, 0.9549, -0.1567, -0.05698, 0.986, -0.07696, -0.224, 0.9715, -0.1567, -0.05698, 0.986, 0.0002019, -0.1854, 0.9827, -0.07696, -0.224, 0.9715, -0.1567, -0.05698, 0.986, 0.0001967, -0.1261, 0.992, 0.0002019, -0.1854, 0.9827, 0.0001967, -0.1261, 0.992, 0.07664, -0.2245, 0.9715, 0.0002019, -0.1854, 0.9827, 0.0001967, -0.1261, 0.992, 0.1568, -0.05608, 0.986, 0.07664, -0.2245, 0.9715, 0.1568, -0.05608, 0.986, 0.09101, -0.264, 0.9602, 0.07664, -0.2245, 0.9715, 0.1568, -0.05608, 0.986, 0.08633, -0.2867, 0.9541, 0.09101, -0.264, 0.9602, 0.06655, 0.1722, 0.9828, 0.03585, 0.167, 0.9853, 0.09677, 0.1357, 0.986, -0.0002438, 0.1714, 0.9852, 0.09677, 0.1357, 0.986, 0.03585, 0.167, 0.9853, -2.943e-05, 0.13, 0.9915, 0.09677, 0.1357, 0.986, -0.0002438, 0.1714, 0.9852, -0.0002438, 0.1714, 0.9852, -0.09709, 0.1361, 0.9859, -2.943e-05, 0.13, 0.9915, -2.943e-05, 0.13, 0.9915, -0.09709, 0.1361, 0.9859, -0.1514, 0.03588, 0.9878, -0.165, 0.0773, 0.9833, -0.1514, 0.03588, 0.9878, -0.09709, 0.1361, 0.9859, -0.165, 0.0773, 0.9833, -0.1943, 0.04266, 0.98, -0.1514, 0.03588, 0.9878, -0.2019, -0.01069, 0.9793, -0.1514, 0.03588, 0.9878, -0.1943, 0.04266, 0.98, -0.1929, -0.08733, 0.9773, -0.1514, 0.03588, 0.9878, -0.2019, -0.01069, 0.9793, -0.1929, -0.08733, 0.9773, -0.1612, -0.07504, 0.9841, -0.1514, 0.03588, 0.9878, -0.1929, -0.08733, 0.9773, -0.1669, -0.1746, 0.9704, -0.1612, -0.07504, 0.9841, -0.1999, -0.05183, 0.9785, -0.1612, -0.07504, 0.9841, -0.1669, -0.1746, 0.9704, -0.1612, -0.07504, 0.9841, -0.1999, -0.05183, 0.9785, -0.1406, -0.08318, 0.9866, -0.1715, 0.0384, 0.9844, -0.1406, -0.08318, 0.9866, -0.1999, -0.05183, 0.9785, -0.1893, -0.03597, 0.9813, -0.1406, -0.08318, 0.9866, -0.1715, 0.0384, 0.9844, -0.1893, -0.03597, 0.9813, -0.1674, -0.1201, 0.9785, -0.1406, -0.08318, 0.9866, -0.1217, -0.2042, 0.9713, -0.1406, -0.08318, 0.9866, -0.1674, -0.1201, 0.9785, -0.1406, -0.08318, 0.9866, -0.1217, -0.2042, 0.9713, -0.09221, -0.2621, 0.9606, -0.165, 0.0773, 0.9833, -0.09709, 0.1361, 0.9859, -0.1527, 0.1055, 0.9826, -0.1351, 0.1376, 0.9812, -0.1527, 0.1055, 0.9826, -0.09709, 0.1361, 0.9859, -0.09709, 0.1361, 0.9859, -0.101, 0.1628, 0.9815, -0.1351, 0.1376, 0.9812, -0.06705, 0.1722, 0.9828, -0.101, 0.1628, 0.9815, -0.09709, 0.1361, 0.9859, -0.06705, 0.1722, 0.9828, -0.09709, 0.1361, 0.9859, -0.03642, 0.1673, 0.9852, -0.0002438, 0.1714, 0.9852, -0.03642, 0.1673, 0.9852, -0.09709, 0.1361, 0.9859, 0.1412, -0.08138, 0.9866, 0.1601, -0.07888, 0.984, -4.316e-06, -0.03382, 0.9994, -4.316e-06, -0.03382, 0.9994, 0.1601, -0.07888, 0.984, 0.1517, 0.03567, 0.9878, -4.316e-06, -0.03382, 0.9994, 0.1517, 0.03567, 0.9878, -4.472e-06, 0.04503, 0.999, -4.472e-06, 0.04503, 0.999, 0.1517, 0.03567, 0.9878, 0.09677, 0.1357, 0.986, -4.472e-06, 0.04503, 0.999, 0.09677, 0.1357, 0.986, -2.943e-05, 0.13, 0.9915, -2.943e-05, 0.13, 0.9915, -0.1514, 0.03588, 0.9878, -4.472e-06, 0.04503, 0.999, -4.472e-06, 0.04503, 0.999, -0.1514, 0.03588, 0.9878, -0.1612, -0.07504, 0.9841, -4.472e-06, 0.04503, 0.999, -0.1612, -0.07504, 0.9841, -4.316e-06, -0.03382, 0.9994, -4.316e-06, -0.03382, 0.9994, -0.1612, -0.07504, 0.9841, -0.1406, -0.08318, 0.9866, -4.316e-06, -0.03382, 0.9994, -0.1406, -0.08318, 0.9866, 2.741e-05, -0.1253, 0.9921, 2.741e-05, -0.1253, 0.9921, -0.1406, -0.08318, 0.9866, -0.07696, -0.224, 0.9715, 2.741e-05, -0.1253, 0.9921, -0.07696, -0.224, 0.9715, 0.0002019, -0.1854, 0.9827, 0.1412, -0.08138, 0.9866, 2.741e-05, -0.1253, 0.9921, 0.0002019, -0.1854, 0.9827, 0.1412, -0.08138, 0.9866, 0.0002019, -0.1854, 0.9827, 0.07664, -0.2245, 0.9715, 2.741e-05, -0.1253, 0.9921, 0.1412, -0.08138, 0.9866, -4.316e-06, -0.03382, 0.9994, 0.1241, -0.2017, 0.9716, 0.07664, -0.2245, 0.9715, 0.09101, -0.264, 0.9602, 0.1241, -0.2017, 0.9716, 0.1412, -0.08138, 0.9866, 0.07664, -0.2245, 0.9715, 0.1241, -0.2017, 0.9716, 0.1703, -0.1126, 0.9789, 0.1412, -0.08138, 0.9866, 0.1897, -0.03124, 0.9814, 0.1412, -0.08138, 0.9866, 0.1703, -0.1126, 0.9789, 0.1715, 0.03838, 0.9844, 0.1412, -0.08138, 0.9866, 0.1897, -0.03124, 0.9814, 0.1988, -0.05413, 0.9786, 0.1412, -0.08138, 0.9866, 0.1715, 0.03838, 0.9844, 0.1412, -0.08138, 0.9866, 0.1988, -0.05413, 0.9786, 0.1601, -0.07888, 0.984, 0.1988, -0.05413, 0.9786, 0.1617, -0.1851, 0.9693, 0.1601, -0.07888, 0.984, 0.1917, -0.09517, 0.9768, 0.1601, -0.07888, 0.984, 0.1617, -0.1851, 0.9693, 0.2019, -0.01083, 0.9793, 0.1601, -0.07888, 0.984, 0.1917, -0.09517, 0.9768, 0.2019, -0.01083, 0.9793, 0.1517, 0.03567, 0.9878, 0.1601, -0.07888, 0.984, 0.2019, -0.01083, 0.9793, 0.195, 0.04208, 0.9799, 0.1517, 0.03567, 0.9878, 0.1652, 0.07552, 0.9834, 0.1517, 0.03567, 0.9878, 0.195, 0.04208, 0.9799, 0.09677, 0.1357, 0.986, 0.1517, 0.03567, 0.9878, 0.1652, 0.07552, 0.9834, 0.1652, 0.07552, 0.9834, 0.1535, 0.1019, 0.9829, 0.09677, 0.1357, 0.986, 0.09677, 0.1357, 0.986, 0.1535, 0.1019, 0.9829, 0.1346, 0.1381, 0.9812, 0.1346, 0.1381, 0.9812, 0.09878, 0.1648, 0.9814, 0.09677, 0.1357, 0.986, 0.06655, 0.1722, 0.9828, 0.09677, 0.1357, 0.986, 0.09878, 0.1648, 0.9814, -0.2453, 0.01041, 0.9694, -0.2684, -0.1533, 0.951, -0.2685, -0.1533, 0.951, -0.2453, 0.01041, 0.9694, -0.1313, -0.2193, 0.9668, -0.2684, -0.1533, 0.951, -0.2112, -0.1312, 0.9686, -0.1739, -0.2512, 0.9522, -0.0003466, -0.1019, 0.9948, -0.0003466, -0.1019, 0.9948, -0.2142, 0.1468, 0.9657, -0.2112, -0.1312, 0.9686, -0.0003466, -0.1019, 0.9948, -0.2453, 0.01041, 0.9694, -0.2142, 0.1468, 0.9657, -0.0003466, -0.1019, 0.9948, -0.1313, -0.2193, 0.9668, -0.2453, 0.01041, 0.9694, -0.0007066, -0.2145, 0.9767, -0.1313, -0.2193, 0.9668, -0.0003466, -0.1019, 0.9948, -0.1313, -0.2193, 0.9668, -0.0007066, -0.2145, 0.9767, -0.06071, -0.2511, 0.9661, -0.01149, -0.04754, 0.9988, -0.06071, -0.2511, 0.9661, -0.0007066, -0.2145, 0.9767, 0.2684, -0.1532, 0.9511, 0.2452, 0.01036, 0.9694, 0.2685, -0.1533, 0.951, 0.2684, -0.1532, 0.9511, 0.1313, -0.2192, 0.9668, 0.2452, 0.01036, 0.9694, -0.0003466, -0.1019, 0.9948, 0.2452, 0.01036, 0.9694, 0.1313, -0.2192, 0.9668, 0.2095, -0.139, 0.9679, 0.2452, 0.01036, 0.9694, -0.0003466, -0.1019, 0.9948, 0.2095, -0.139, 0.9679, -0.0003466, -0.1019, 0.9948, 0.1713, -0.257, 0.9511, 0.2046, -0.1406, 0.9687, 0.1713, -0.257, 0.9511, -0.0003466, -0.1019, 0.9948, 0.2095, -0.139, 0.9679, 0.2142, 0.1468, 0.9657, 0.2452, 0.01036, 0.9694, -0.0007066, -0.2145, 0.9767, -7.212e-06, -0.1428, 0.9898, -0.001011, -0.03593, 0.9994, -0.0003466, -0.1019, 0.9948, -7.212e-06, -0.1428, 0.9898, -0.0007066, -0.2145, 0.9767, 0.0006825, -0.2145, 0.9767, -7.212e-06, -0.1428, 0.9898, -0.0003466, -0.1019, 0.9948, -0.0003466, -0.1019, 0.9948, 0.1313, -0.2192, 0.9668, 0.0006825, -0.2145, 0.9767, 0.06073, -0.2511, 0.9661, 0.0006825, -0.2145, 0.9767, 0.1313, -0.2192, 0.9668, 0.0006825, -0.2145, 0.9767, 0.06073, -0.2511, 0.9661, 0.01149, -0.04754, 0.9988, 0.001012, -0.03593, 0.9994, -7.212e-06, -0.1428, 0.9898, 0.0006825, -0.2145, 0.9767, 0.1361, 0.1741, 0.9753, 0.1492, 0.1456, 0.978, 0.1447, 0.07554, 0.9866, 0.1361, 0.1741, 0.9753, 0.1447, 0.07554, 0.9866, -6.306e-05, 0.07374, 0.9973, 0.1447, 0.07554, 0.9866, 0.1384, 0.005971, 0.9904, -6.306e-05, 0.07374, 0.9973, 0.1233, -0.01064, 0.9923, -6.306e-05, 0.07374, 0.9973, 0.1384, 0.005971, 0.9904, 0.07889, -0.05313, 0.9955, -6.306e-05, 0.07374, 0.9973, 0.1233, -0.01064, 0.9923, 0.07889, -0.05313, 0.9955, 0.1369, -0.001153, 0.9906, -6.306e-05, 0.07374, 0.9973, -6.306e-05, 0.07374, 0.9973, 0.1369, -0.001153, 0.9906, -0.0003466, -0.1019, 0.9948, 0.1704, 0.02475, 0.9851, -0.0003466, -0.1019, 0.9948, 0.1369, -0.001153, 0.9906, 0.1984, -0.07667, 0.9771, -0.0003466, -0.1019, 0.9948, 0.1704, 0.02475, 0.9851, 0.2046, -0.1406, 0.9687, -0.0003466, -0.1019, 0.9948, 0.1984, -0.07667, 0.9771, 0.2046, -0.1406, 0.9687, 0.1984, -0.07667, 0.9771, 0.2047, -0.1407, 0.9687, 0.07889, -0.05313, 0.9955, 0.05229, -0.07314, 0.996, 0.1369, -0.001153, 0.9906, 0.1361, 0.1741, 0.9753, 0.08651, 0.2291, 0.9695, 0.1225, 0.201, 0.9719, 0.1361, 0.1741, 0.9753, -6.306e-05, 0.07374, 0.9973, 0.08651, 0.2291, 0.9695, -0.0002196, 0.2558, 0.9667, 0.08651, 0.2291, 0.9695, -6.306e-05, 0.07374, 0.9973, -6.306e-05, 0.07374, 0.9973, -0.05066, 0.254, 0.9659, -0.0002196, 0.2558, 0.9667, -6.306e-05, 0.07374, 0.9973, -0.08673, 0.2285, 0.9697, -0.05066, 0.254, 0.9659, -0.0002196, 0.2558, 0.9667, 0.05026, 0.2541, 0.9659, 0.08651, 0.2291, 0.9695, -0.1361, 0.1734, 0.9754, -0.1226, 0.1999, 0.9721, -0.08673, 0.2285, 0.9697, -0.1361, 0.1734, 0.9754, -0.08673, 0.2285, 0.9697, -6.306e-05, 0.07374, 0.9973, -6.306e-05, 0.07374, 0.9973, -0.1492, 0.1456, 0.978, -0.1361, 0.1734, 0.9754, -6.306e-05, 0.07374, 0.9973, -0.1447, 0.07531, 0.9866, -0.1492, 0.1456, 0.978, -0.1447, 0.07531, 0.9866, -6.306e-05, 0.07374, 0.9973, -0.1383, 0.005846, 0.9904, -0.1234, -0.01057, 0.9923, -0.1383, 0.005846, 0.9904, -6.306e-05, 0.07374, 0.9973, -0.1234, -0.01057, 0.9923, -6.306e-05, 0.07374, 0.9973, -0.07888, -0.05312, 0.9955, -6.306e-05, 0.07374, 0.9973, -0.05224, -0.07305, 0.996, -0.07888, -0.05312, 0.9955, -6.306e-05, 0.07374, 0.9973, -0.1368, -0.001149, 0.9906, -0.05224, -0.07305, 0.996, -0.0003466, -0.1019, 0.9948, -0.1368, -0.001149, 0.9906, -6.306e-05, 0.07374, 0.9973, -0.1368, -0.001149, 0.9906, -0.0003466, -0.1019, 0.9948, -0.1704, 0.02476, 0.9851, -0.1704, 0.02476, 0.9851, -0.0003466, -0.1019, 0.9948, -0.1984, -0.07653, 0.9771, -0.1984, -0.07653, 0.9771, -0.0003466, -0.1019, 0.9948, -0.1739, -0.2512, 0.9522, -0.1984, -0.07653, 0.9771, -0.1739, -0.2512, 0.9522, -0.2046, -0.1404, 0.9687, -0.1984, -0.07653, 0.9771, -0.2046, -0.1404, 0.9687, -0.2047, -0.1404, 0.9687, -0.2071, 0.01707, 0.9782, -0.09923, 0.05882, 0.9933, -0.1701, -0.03189, 0.9849, -0.1701, -0.03189, 0.9849, -0.2571, -0.008603, 0.9664, -0.2071, 0.01707, 0.9782, -0.2071, 0.01707, 0.9782, -0.2571, -0.008603, 0.9664, -0.2609, -0.01747, 0.9652, -0.2071, 0.01707, 0.9782, -0.2609, -0.01747, 0.9652, -0.2109, -0.08257, 0.974, -0.2609, -0.01747, 0.9652, -0.1572, -0.1667, 0.9734, -0.2109, -0.08257, 0.974, -0.08518, -0.1803, 0.9799, -0.2109, -0.08257, 0.974, -0.1572, -0.1667, 0.9734, -0.08518, -0.1803, 0.9799, -0.08522, -0.1802, 0.9799, -0.2109, -0.08257, 0.974, -0.01807, 0.1743, 0.9845, -0.01806, 0.1743, 0.9845, -0.01808, 0.1743, 0.9845, -0.01807, 0.1743, 0.9845, -0.01807, 0.1743, 0.9845, -0.01806, 0.1743, 0.9845, -0.04, -0.01699, 0.9991, -0.008709, 0.0686, 0.9976, -0.03527, -0.1406, 0.9894, -0.04, -0.01699, 0.9991, -0.04825, 0.08274, 0.9954, -0.008709, 0.0686, 0.9976, -0.008709, 0.0686, 0.9976, -0.04825, 0.08274, 0.9954, -0.006975, 0.01785, 0.9998, -0.04825, 0.08274, 0.9954, -0.1475, 0.03171, 0.9886, 0.06943, 0.02447, 0.9973, -0.06066, 0.1123, 0.9918, -0.04, -0.01699, 0.9991, -0.02675, 0.07046, 0.9972, -0.04, -0.01699, 0.9991, -0.06066, 0.1123, 0.9918, -0.04825, 0.08274, 0.9954, -0.1657, 0.03636, 0.9855, -0.04825, 0.08274, 0.9954, -0.06066, 0.1123, 0.9918, -0.1657, 0.03636, 0.9855, -0.1475, 0.03171, 0.9886, -0.04825, 0.08274, 0.9954, -0.1475, 0.03171, 0.9886, -0.1657, 0.03636, 0.9855, -0.1441, -0.01992, 0.9894, -0.03273, -0.001214, 0.9995, -0.1441, -0.01992, 0.9894, -0.1657, 0.03636, 0.9855, -0.03273, -0.001214, 0.9995, -0.03275, -0.001212, 0.9995, -0.1441, -0.01992, 0.9894, -0.03275, -0.001212, 0.9995, -0.03273, -0.001214, 0.9995, 0.09415, 0.1014, 0.9904, -0.03275, -0.001212, 0.9995, 0.09415, 0.1014, 0.9904, 0.0513, 0.01777, 0.9985, 0.07216, 0.1128, 0.991, 0.0513, 0.01777, 0.9985, 0.09415, 0.1014, 0.9904, -0.005923, 0.1652, 0.9862, 0.07216, 0.1128, 0.991, 0.09415, 0.1014, 0.9904, -0.11, 0.1066, 0.9882, 0.07216, 0.1128, 0.991, -0.005923, 0.1652, 0.9862, -0.06728, 0.09448, 0.9933, -0.005923, 0.1652, 0.9862, -0.05552, 0.1449, 0.9879, 0.0113, 0.1897, 0.9818, -0.005923, 0.1652, 0.9862, 0.09415, 0.1014, 0.9904, -0.05552, 0.1449, 0.9879, -0.005923, 0.1652, 0.9862, 0.0113, 0.1897, 0.9818, -0.05552, 0.1449, 0.9879, 0.0113, 0.1897, 0.9818, -0.01551, 0.06594, 0.9977, -0.02304, -0.06578, 0.9976, -0.05552, 0.1449, 0.9879, -0.01551, 0.06594, 0.9977, -0.02243, 0.1497, 0.9885, -0.01551, 0.06594, 0.9977, 0.0113, 0.1897, 0.9818, -0.2097, 0.1133, 0.9712, -0.2097, 0.1133, 0.9712, -0.1696, 0.2268, 0.9591, -0.2172, -0.01011, 0.9761, -0.2097, 0.1133, 0.9712, -0.2097, 0.1133, 0.9712, -0.2172, -0.01011, 0.9761, -0.2172, -0.01008, 0.9761, -0.2097, 0.1133, 0.9712, 0.2127, -0.3065, 0.9278, 0.2779, -0.1918, 0.9413, 0.2585, -0.1525, 0.9539, 0.1674, -0.1142, 0.9793, 0.2585, -0.1525, 0.9539, 0.2779, -0.1918, 0.9413, 0.2585, -0.1525, 0.9539, 0.1674, -0.1142, 0.9793, 0.09659, -0.1317, 0.9866, -0.01974, -0.1669, 0.9858, 0.09659, -0.1317, 0.9866, 0.1674, -0.1142, 0.9793, -0.01974, -0.1669, 0.9858, -0.01973, -0.1669, 0.9858, 0.09659, -0.1317, 0.9866, 0.09587, -0.1286, 0.987, 0.09581, -0.1286, 0.9871, 0.1123, -0.1342, 0.9846, 0.09587, -0.1286, 0.987, 0.1123, -0.1342, 0.9846, 0.1122, -0.1343, 0.9846, 0.1122, -0.1343, 0.9846, 0.1123, -0.1342, 0.9846, 0.1042, -0.06036, 0.9927, 0.1122, -0.1343, 0.9846, 0.1042, -0.06036, 0.9927, 0.1126, -0.08669, 0.9899, 0.1126, -0.08669, 0.9899, 0.1042, -0.06036, 0.9927, 0.09016, -0.01822, 0.9958, 0.0001569, -0.006517, 1.0, 0.09016, -0.01822, 0.9958, 0.1042, -0.06036, 0.9927, 0.0001569, -0.006517, 1.0, 0.0001535, -0.006524, 1.0, 0.09016, -0.01822, 0.9958, -0.101, -0.06017, 0.9931, 0.0001535, -0.006524, 1.0, 0.0001569, -0.006517, 1.0, -0.101, -0.06017, 0.9931, -0.08958, -0.01869, 0.9958, 0.0001535, -0.006524, 1.0, -0.108, -0.08627, 0.9904, -0.08958, -0.01869, 0.9958, -0.101, -0.06017, 0.9931, -0.108, -0.08627, 0.9904, -0.101, -0.06017, 0.9931, -0.1046, -0.1366, 0.9851, -0.108, -0.08627, 0.9904, -0.1046, -0.1366, 0.9851, -0.1047, -0.1367, 0.9851, -0.1047, -0.1367, 0.9851, -0.1046, -0.1366, 0.9851, -0.08868, -0.1347, 0.9869, -0.1047, -0.1367, 0.9851, -0.08868, -0.1347, 0.9869, -0.08875, -0.1347, 0.9869, -0.2358, -0.1365, 0.9622, -0.2556, -0.1808, 0.9497, -0.1962, -0.2959, 0.9348, -0.2556, -0.1808, 0.9497, -0.2358, -0.1365, 0.9622, -0.1451, -0.1038, 0.984, -0.07199, -0.1231, 0.9898, -0.1451, -0.1038, 0.984, -0.2358, -0.1365, 0.9622, -0.1451, -0.1038, 0.984, -0.07199, -0.1231, 0.9898, 0.04835, -0.1727, 0.9838, -0.1451, -0.1038, 0.984, 0.04835, -0.1727, 0.9838, 0.04835, -0.1728, 0.9838, -0.1344, 0.04238, 0.99, -0.1737, -0.05659, 0.9832, -0.1216, -0.08677, 0.9888, -0.1571, 0.04574, 0.9865, -0.1737, -0.05659, 0.9832, -0.1344, 0.04238, 0.99, -0.1571, 0.04574, 0.9865, -0.1344, 0.04238, 0.99, -0.0811, 0.1334, 0.9877, -0.08049, 0.1595, 0.9839, -0.0811, 0.1334, 0.9877, -0.1344, 0.04238, 0.99, -0.08049, 0.1595, 0.9839, -0.08044, 0.1595, 0.9839, -0.0811, 0.1334, 0.9877, -0.04281, -0.05659, 0.9975, -0.04279, -0.0566, 0.9975, -0.04281, -0.05659, 0.9975, 0.1565, -0.01247, 0.9876, 0.0992, 0.05879, 0.9933, 0.1921, 0.02842, 0.981, 0.1921, 0.02842, 0.981, 0.2362, 0.00997, 0.9717, 0.1565, -0.01247, 0.9876, 0.2009, -0.07399, 0.9768, 0.2362, 0.00997, 0.9717, 0.1921, 0.02842, 0.981, 0.2009, -0.07399, 0.9768, 0.2542, -0.01908, 0.967, 0.2362, 0.00997, 0.9717, 0.2542, -0.01908, 0.967, 0.2009, -0.07399, 0.9768, 0.1514, -0.1553, 0.9762, 0.07532, -0.1562, 0.9848, 0.1514, -0.1553, 0.9762, 0.2009, -0.07399, 0.9768, 0.07532, -0.1562, 0.9848, 0.0753, -0.1562, 0.9848, 0.1514, -0.1553, 0.9762, 0.2385, 0.1147, 0.9644, 0.2324, -0.01411, 0.9725, 0.2324, -0.01412, 0.9725, 0.2385, 0.1147, 0.9644, 0.2385, 0.1147, 0.9644, 0.2324, -0.01411, 0.9725, 0.2042, 0.2352, 0.9502, 0.2385, 0.1147, 0.9644, 0.2385, 0.1147, 0.9644, -0.02304, -0.06578, 0.9976, -0.01551, 0.06594, 0.9977, 0.04991, -0.273, 0.9607, 0.3036, -0.191, 0.9335, 0.3035, -0.191, 0.9335, 0.3036, -0.191, 0.9335, -0.06728, 0.09448, 0.9933, -0.05552, 0.1449, 0.9879, -0.04045, -0.009574, 0.9991, -0.2581, -0.249, 0.9335, -0.2581, -0.2491, 0.9335, -0.2581, -0.2491, 0.9335, -0.11, 0.1066, 0.9882, -0.005923, 0.1652, 0.9862, -0.1705, 0.047, 0.9842, -0.1562, -0.3228, 0.9335, -0.1562, -0.3229, 0.9335, -0.1562, -0.3229, 0.9335, -0.1387, 0.06413, 0.9883, -0.1387, 0.06412, 0.9883, -0.1387, 0.06413, 0.9883, -0.3472, -0.09001, 0.9335, -0.3541, 0.05699, 0.9335, -0.3541, 0.05704, 0.9335, -0.3472, -0.09001, 0.9335, -0.2131, -0.1896, 0.9584, -0.3541, 0.05699, 0.9335, -0.171, -0.2313, 0.9577, -0.2131, -0.1896, 0.9584, -0.3472, -0.09001, 0.9335, -0.04054, -0.01859, 0.999, -0.04054, -0.01858, 0.999, -0.04054, -0.01859, 0.999, 0.18, -0.3102, 0.9335, 0.18, -0.3102, 0.9335, 0.1801, -0.3102, 0.9335, 0.07449, -0.0191, 0.997, 0.07449, -0.01909, 0.997, 0.07448, -0.01911, 0.997, -0.3036, -0.191, 0.9335, -0.3035, -0.191, 0.9335, -0.3036, -0.191, 0.9335, -0.08526, -0.3111, 0.9465, -0.04, -0.01699, 0.9991, -0.03527, -0.1406, 0.9894, 0.2581, -0.2491, 0.9335, 0.2581, -0.2491, 0.9335, 0.2581, -0.249, 0.9335, -0.03135, -0.08492, 0.9959, -0.008709, 0.0686, 0.9976, -0.006975, 0.01785, 0.9998, 0.1562, -0.3229, 0.9335, 0.1562, -0.3229, 0.9335, 0.1562, -0.3229, 0.9335, 0.1305, -0.0289, 0.991, -0.04825, 0.08274, 0.9954, 0.06943, 0.02447, 0.9973, -0.03694, 0.1201, 0.9921, 0.04858, 0.1537, 0.9869, 0.04854, 0.1537, 0.9869, -0.03694, 0.1201, 0.9921, -0.03697, 0.1201, 0.9921, 0.04858, 0.1537, 0.9869, -0.03697, 0.1201, 0.9921, -0.03694, 0.1201, 0.9921, -0.07369, 0.1601, 0.9843, -0.03697, 0.1201, 0.9921, -0.07369, 0.1601, 0.9843, -0.07366, 0.1601, 0.9843, -0.07366, 0.1601, 0.9843, -0.07369, 0.1601, 0.9843, -0.01936, 0.2331, 0.9723, 0.1589, 0.1006, 0.9822, 0.1589, 0.1006, 0.9822, 0.1588, 0.1007, 0.9822, 0.05918, -0.154, 0.9863, 0.05918, -0.154, 0.9863, 0.105, -0.1747, 0.979, 0.05918, -0.154, 0.9863, 0.105, -0.1747, 0.979, 0.1603, -0.1342, 0.9779, 0.2089, -0.1173, 0.9709, 0.1603, -0.1342, 0.9779, 0.105, -0.1747, 0.979, 0.1603, -0.1342, 0.9779, 0.2089, -0.1173, 0.9709, 0.2163, -0.09717, 0.9715, 0.1603, -0.1342, 0.9779, 0.2163, -0.09717, 0.9715, 0.1977, -0.07801, 0.9772, 0.1977, -0.07801, 0.9772, 0.2163, -0.09717, 0.9715, 0.1677, -0.09859, 0.9809, 0.1677, -0.09859, 0.9809, 0.1579, -0.04047, 0.9866, 0.1977, -0.07801, 0.9772, 0.2282, -0.009384, 0.9736, 0.2281, -0.009406, 0.9736, 0.1983, -0.01442, 0.98, 0.2282, -0.009384, 0.9736, 0.1983, -0.01442, 0.98, 0.1984, -0.01442, 0.98, 0.1984, -0.01442, 0.98, 0.1983, -0.01442, 0.98, 0.102, 0.01405, 0.9947, 0.1984, -0.01442, 0.98, 0.102, 0.01405, 0.9947, 0.1232, 0.009458, 0.9923, 0.1232, 0.009458, 0.9923, 0.102, 0.01405, 0.9947, 0.06855, 0.0256, 0.9973, -0.01042, 0.01977, 0.9998, 0.06855, 0.0256, 0.9973, 0.102, 0.01405, 0.9947, -0.01042, 0.01977, 0.9998, -0.01047, 0.01982, 0.9997, 0.06855, 0.0256, 0.9973, -0.1601, 0.03513, 0.9865, -0.01047, 0.01982, 0.9997, -0.01042, 0.01977, 0.9998, -0.1601, 0.03513, 0.9865, -0.1098, 0.05581, 0.9924, -0.01047, 0.01982, 0.9997, -0.1965, 0.03855, 0.9798, -0.1098, 0.05581, 0.9924, -0.1601, 0.03513, 0.9865, -0.1965, 0.03855, 0.9798, -0.1601, 0.03513, 0.9865, -0.2499, 0.02906, 0.9678, -0.1965, 0.03855, 0.9798, -0.2499, 0.02906, 0.9678, -0.25, 0.02916, 0.9678, -0.25, 0.02916, 0.9678, -0.2499, 0.02906, 0.9678, -0.2518, 0.06259, 0.9658, -0.25, 0.02916, 0.9678, -0.2518, 0.06259, 0.9658, -0.2519, 0.0626, 0.9657, 0.165, 0.07174, 0.9837, 0.1038, 0.1773, 0.9787, 0.1038, 0.1774, 0.9787, 0.165, 0.07174, 0.9837, 0.1214, 0.1522, 0.9809, 0.1038, 0.1773, 0.9787, 0.1953, 0.0747, 0.9779, 0.1214, 0.1522, 0.9809, 0.165, 0.07174, 0.9837, 0.165, 0.07174, 0.9837, 0.1955, -0.01673, 0.9806, 0.1953, 0.0747, 0.9779, 0.142, -0.04753, 0.9887, 0.1955, -0.01673, 0.9806, 0.165, 0.07174, 0.9837, 0.0682, 0.01882, 0.9975, 0.0682, 0.01882, 0.9975, 0.0682, 0.01881, 0.9975])] * 3)])
arm_ref_skeleton = bpy.data.armatures.new('ref_skeleton')  # bones are not reproduced

# ---- objects
ob_ref_skeleton = bpy.data.objects.new('ref_skeleton', arm_ref_skeleton)
ob_ref = bpy.data.objects.new('ref', me_ref)

# ---- transforms, parenting, visibility, modifiers, constraints
ob_ref_skeleton.location = (0.0, 0.0, 0.0)
ob_ref_skeleton.show_in_front = True
ob_ref.parent = ob_ref_skeleton
ob_ref.location = (0.0, 0.0, 0.0)
_vg = ob_ref.vertex_groups.new(name='bone16')
_vg.add([10, 11, 14, 16, 17, 44, 45, 46, 47, 48, 49, 50, 51, 52, 53, 54, 55, 56, 57, 58, 59, 60, 61, 62, 63, 64, 65, 66, 67, 68, 69, 70, 71, 72, 73, 74, 75, 76, 77, 78, 79, 80, 81, 82, 83, 84, 85, 86, 87, 88, 89, 90, 91, 97, 105, 106, 119, 120, 137, 145, 147], 1.0, 'REPLACE')
_vg = ob_ref.vertex_groups.new(name='bone6')
_vg.add([98, 101, 102, 103, 104, 107, 138], 1.0, 'REPLACE')
_vg = ob_ref.vertex_groups.new(name='bone8')
_vg.add([99, 100], 1.0, 'REPLACE')
_vg = ob_ref.vertex_groups.new(name='bone7')
_vg.add([15, 18, 132, 133, 139, 140, 141], 1.0, 'REPLACE')
_vg = ob_ref.vertex_groups.new(name='bone9')
_vg.add([134, 142], 1.0, 'REPLACE')
_vg = ob_ref.vertex_groups.new(name='bone12')
_vg.add([3, 6, 7, 8, 9, 12, 13], 1.0, 'REPLACE')
_vg = ob_ref.vertex_groups.new(name='bone14')
_vg.add([4, 5], 1.0, 'REPLACE')
_vg = ob_ref.vertex_groups.new(name='bone13')
_vg.add([146, 148, 149, 150, 152, 153, 154], 1.0, 'REPLACE')
_vg = ob_ref.vertex_groups.new(name='bone15')
_vg.add([151, 155], 1.0, 'REPLACE')
_vg = ob_ref.vertex_groups.new(name='bone17')
_vg.add([0, 1, 2, 19, 20, 21, 22, 23, 24, 25, 26, 27, 28, 29, 30, 31, 32, 33, 34, 35, 36, 37, 38, 39, 40, 41, 42, 43, 92, 93, 94, 95, 96], 1.0, 'REPLACE')
_vg = ob_ref.vertex_groups.new(name='bone')
_vg = ob_ref.vertex_groups.new(name='bone2')
_vg.add([121, 122, 123, 124, 125, 126, 127, 128, 129, 130, 131, 135, 136], 1.0, 'REPLACE')
_vg = ob_ref.vertex_groups.new(name='bone1')
_vg = ob_ref.vertex_groups.new(name='bone3')
_vg.add([108, 109, 110, 111, 112, 113, 114, 115, 116, 117, 118, 143, 144], 1.0, 'REPLACE')
_m = ob_ref.modifiers.new('Armature', 'ARMATURE')
_m.object = ob_ref_skeleton

# ---- collection membership
scene.collection.objects.link(ob_ref_skeleton)
col_ref.objects.link(ob_ref)

# ---- scene / render settings (as saved in the file)
scene.frame_start = 0; scene.frame_end = 40; scene.frame_set(36)
scene.render.engine = 'BLENDER_EEVEE_NEXT'
scene.cycles.sampling_pattern = 'TABULATED_SOBOL'
scene.cycles.use_light_tree = False
scene.view_settings.view_transform = 'Filmic'
bpy.context.view_layer.update()

# ---- added for rendering (the .blend has no active camera and no usable light): camera, sun
cam_auto = bpy.data.cameras.new('AutoCamera')
cam_auto.lens = 50.0
cam_auto.sensor_width = 36.0
cam_auto.clip_end = 1000.0
ob_auto_camera = bpy.data.objects.new('AutoCamera', cam_auto)
scene.collection.objects.link(ob_auto_camera)
ob_auto_camera.location = (25.8147, -32.0462, 24.1746)
ob_auto_camera.rotation_euler = (1.09748, -7.21219e-08, 0.694738)
scene.camera = ob_auto_camera
light_auto_sun = bpy.data.lights.new('AutoSun', 'SUN')
light_auto_sun.energy = 3.0
light_auto_sun.angle = 0.0523599
ob_auto_sun = bpy.data.objects.new('AutoSun', light_auto_sun)
scene.collection.objects.link(ob_auto_sun)
ob_auto_sun.rotation_euler = (0.872665, 0.174533, 0.523599)
bpy.context.view_layer.update()
